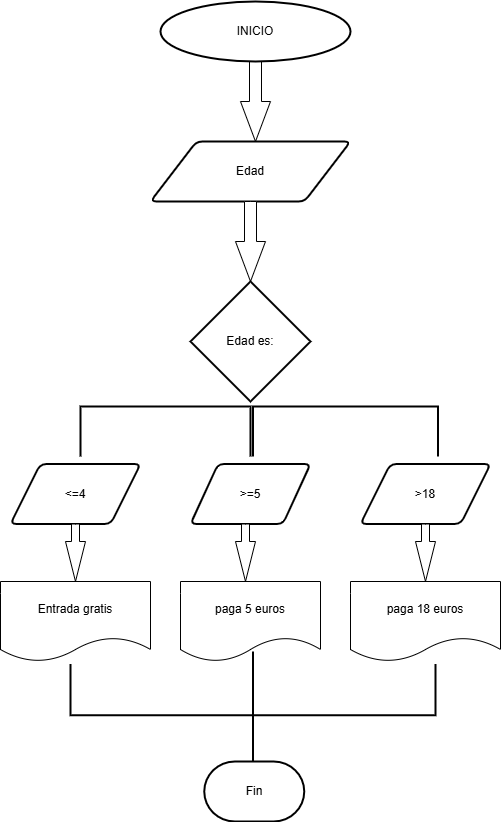

The diagram above was exported from draw.io. Its source (the exported page's mxGraphModel, read from the mxfile embedded in the PNG):
<mxGraphModel dx="1489" dy="803" grid="1" gridSize="10" guides="1" tooltips="1" connect="1" arrows="1" fold="1" page="1" pageScale="1" pageWidth="827" pageHeight="1169" math="0" shadow="0">
  <root>
    <mxCell id="0" />
    <mxCell id="1" parent="0" />
    <mxCell id="D8EgAGg_tOP6zljfIVVe-4" value="" style="html=1;shadow=0;dashed=0;align=center;verticalAlign=middle;shape=mxgraph.arrows2.arrow;dy=0.6;dx=40;direction=south;notch=0;" vertex="1" parent="1">
      <mxGeometry x="370" y="80" width="30" height="80" as="geometry" />
    </mxCell>
    <mxCell id="D8EgAGg_tOP6zljfIVVe-6" value="&lt;font style=&quot;vertical-align: inherit;&quot;&gt;&lt;font style=&quot;vertical-align: inherit;&quot;&gt;&lt;font style=&quot;vertical-align: inherit;&quot;&gt;&lt;font style=&quot;vertical-align: inherit;&quot;&gt;Edad&lt;/font&gt;&lt;/font&gt;&lt;/font&gt;&lt;/font&gt;" style="shape=parallelogram;html=1;strokeWidth=2;perimeter=parallelogramPerimeter;whiteSpace=wrap;rounded=1;arcSize=12;size=0.23;" vertex="1" parent="1">
      <mxGeometry x="280" y="160" width="200" height="60" as="geometry" />
    </mxCell>
    <mxCell id="D8EgAGg_tOP6zljfIVVe-9" value="" style="html=1;shadow=0;dashed=0;align=center;verticalAlign=middle;shape=mxgraph.arrows2.arrow;dy=0.6;dx=40;direction=south;notch=0;" vertex="1" parent="1">
      <mxGeometry x="365" y="220" width="30" height="80" as="geometry" />
    </mxCell>
    <mxCell id="D8EgAGg_tOP6zljfIVVe-11" value="&lt;font style=&quot;vertical-align: inherit;&quot;&gt;&lt;font style=&quot;vertical-align: inherit;&quot;&gt;Edad es:&lt;/font&gt;&lt;/font&gt;" style="strokeWidth=2;html=1;shape=mxgraph.flowchart.decision;whiteSpace=wrap;" vertex="1" parent="1">
      <mxGeometry x="320" y="300" width="120" height="120" as="geometry" />
    </mxCell>
    <mxCell id="D8EgAGg_tOP6zljfIVVe-18" value="&lt;font style=&quot;vertical-align: inherit;&quot;&gt;&lt;font style=&quot;vertical-align: inherit;&quot;&gt;INICIO&lt;/font&gt;&lt;/font&gt;" style="strokeWidth=2;html=1;shape=mxgraph.flowchart.start_1;whiteSpace=wrap;" vertex="1" parent="1">
      <mxGeometry x="290" y="20" width="190" height="60" as="geometry" />
    </mxCell>
    <mxCell id="D8EgAGg_tOP6zljfIVVe-22" value="" style="strokeWidth=2;html=1;shape=mxgraph.flowchart.annotation_1;align=left;pointerEvents=1;rotation=90;" vertex="1" parent="1">
      <mxGeometry x="270" y="365" width="50" height="170" as="geometry" />
    </mxCell>
    <mxCell id="D8EgAGg_tOP6zljfIVVe-23" value="" style="strokeWidth=2;html=1;shape=mxgraph.flowchart.annotation_1;align=left;pointerEvents=1;rotation=90;" vertex="1" parent="1">
      <mxGeometry x="450" y="357.5" width="50" height="185" as="geometry" />
    </mxCell>
    <mxCell id="D8EgAGg_tOP6zljfIVVe-24" value="&lt;font style=&quot;vertical-align: inherit;&quot;&gt;&lt;font style=&quot;vertical-align: inherit;&quot;&gt;&amp;gt;18&lt;/font&gt;&lt;/font&gt;" style="shape=parallelogram;html=1;strokeWidth=2;perimeter=parallelogramPerimeter;whiteSpace=wrap;rounded=1;arcSize=12;size=0.23;" vertex="1" parent="1">
      <mxGeometry x="490" y="482.5" width="130" height="60" as="geometry" />
    </mxCell>
    <mxCell id="D8EgAGg_tOP6zljfIVVe-25" value="&lt;font style=&quot;vertical-align: inherit;&quot;&gt;&lt;font style=&quot;vertical-align: inherit;&quot;&gt;&amp;gt;=5&lt;/font&gt;&lt;/font&gt;" style="shape=parallelogram;html=1;strokeWidth=2;perimeter=parallelogramPerimeter;whiteSpace=wrap;rounded=1;arcSize=12;size=0.23;" vertex="1" parent="1">
      <mxGeometry x="320" y="482.5" width="120" height="60" as="geometry" />
    </mxCell>
    <mxCell id="D8EgAGg_tOP6zljfIVVe-26" value="&lt;font style=&quot;vertical-align: inherit;&quot;&gt;&lt;font style=&quot;vertical-align: inherit;&quot;&gt;&amp;lt;=4&lt;/font&gt;&lt;/font&gt;" style="shape=parallelogram;html=1;strokeWidth=2;perimeter=parallelogramPerimeter;whiteSpace=wrap;rounded=1;arcSize=12;size=0.23;" vertex="1" parent="1">
      <mxGeometry x="140" y="482.5" width="130" height="60" as="geometry" />
    </mxCell>
    <mxCell id="D8EgAGg_tOP6zljfIVVe-29" value="" style="html=1;shadow=0;dashed=0;align=center;verticalAlign=middle;shape=mxgraph.arrows2.arrow;dy=0.6;dx=40;direction=south;notch=0;" vertex="1" parent="1">
      <mxGeometry x="195" y="542.5" width="20" height="57.5" as="geometry" />
    </mxCell>
    <mxCell id="D8EgAGg_tOP6zljfIVVe-30" value="" style="html=1;shadow=0;dashed=0;align=center;verticalAlign=middle;shape=mxgraph.arrows2.arrow;dy=0.6;dx=40;direction=south;notch=0;" vertex="1" parent="1">
      <mxGeometry x="365" y="542.5" width="20" height="57.5" as="geometry" />
    </mxCell>
    <mxCell id="D8EgAGg_tOP6zljfIVVe-31" value="" style="html=1;shadow=0;dashed=0;align=center;verticalAlign=middle;shape=mxgraph.arrows2.arrow;dy=0.6;dx=40;direction=south;notch=0;" vertex="1" parent="1">
      <mxGeometry x="545" y="542.5" width="20" height="57.5" as="geometry" />
    </mxCell>
    <mxCell id="D8EgAGg_tOP6zljfIVVe-32" value="&lt;font style=&quot;vertical-align: inherit;&quot;&gt;&lt;font style=&quot;vertical-align: inherit;&quot;&gt;paga 18 euros&lt;/font&gt;&lt;/font&gt;" style="shape=document;whiteSpace=wrap;html=1;boundedLbl=1;" vertex="1" parent="1">
      <mxGeometry x="480" y="600" width="150" height="80" as="geometry" />
    </mxCell>
    <mxCell id="D8EgAGg_tOP6zljfIVVe-33" value="&lt;font style=&quot;vertical-align: inherit;&quot;&gt;&lt;font style=&quot;vertical-align: inherit;&quot;&gt;paga 5 euros&lt;/font&gt;&lt;/font&gt;" style="shape=document;whiteSpace=wrap;html=1;boundedLbl=1;" vertex="1" parent="1">
      <mxGeometry x="310" y="600" width="140" height="80" as="geometry" />
    </mxCell>
    <mxCell id="D8EgAGg_tOP6zljfIVVe-34" value="&lt;font style=&quot;vertical-align: inherit;&quot;&gt;&lt;font style=&quot;vertical-align: inherit;&quot;&gt;Entrada gratis&lt;/font&gt;&lt;/font&gt;" style="shape=document;whiteSpace=wrap;html=1;boundedLbl=1;" vertex="1" parent="1">
      <mxGeometry x="130" y="600" width="150" height="80" as="geometry" />
    </mxCell>
    <mxCell id="D8EgAGg_tOP6zljfIVVe-35" value="" style="strokeWidth=2;html=1;shape=mxgraph.flowchart.annotation_2;align=left;labelPosition=right;pointerEvents=1;rotation=-90;" vertex="1" parent="1">
      <mxGeometry x="331.25" y="551.25" width="102.5" height="365" as="geometry" />
    </mxCell>
    <mxCell id="D8EgAGg_tOP6zljfIVVe-37" value="" style="line;strokeWidth=2;direction=south;html=1;" vertex="1" parent="1">
      <mxGeometry x="377.5" y="670" width="10" height="70" as="geometry" />
    </mxCell>
    <mxCell id="D8EgAGg_tOP6zljfIVVe-38" value="&lt;font style=&quot;vertical-align: inherit;&quot;&gt;&lt;font style=&quot;vertical-align: inherit;&quot;&gt;Fin&lt;/font&gt;&lt;/font&gt;" style="strokeWidth=2;html=1;shape=mxgraph.flowchart.terminator;whiteSpace=wrap;" vertex="1" parent="1">
      <mxGeometry x="333.75" y="780" width="100" height="60" as="geometry" />
    </mxCell>
  </root>
</mxGraphModel>